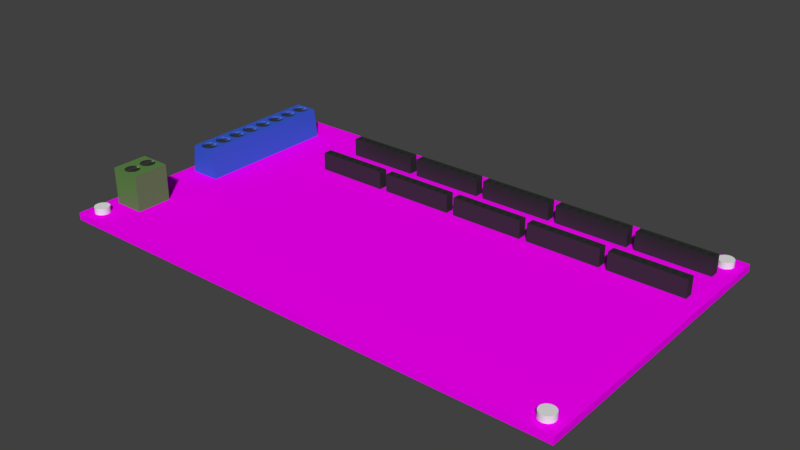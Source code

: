 # Source: MKS_GEN1.4Board.blend  (saved by Blender 2.79.0; exported with 4.5.12 LTS)
import bpy
from mathutils import Matrix  # noqa: F401  (used for matrix-valued properties, if any)

bpy.ops.wm.read_factory_settings(use_empty=True)
scene = bpy.context.scene
scene.name = 'Scene'

# ---- collections
col_collection_1 = bpy.data.collections.new('Collection 1'); scene.collection.children.link(col_collection_1)

# ---- images (referenced by path relative to the original .blend; pixels are not part of the script)
import os
ASSET_DIR = os.environ.get("B2B_ASSET_DIR", "")  # directory of the original .blend (textures are referenced by path, not embedded)
HERE = os.path.dirname(os.path.abspath(__file__))  # packed textures are extracted next to this script under _unpacked/

def load_image(name, relpath, width, height, colorspace="sRGB"):
    """Load a texture the original file referenced (path relative to the .blend, or extracted next to this script)."""
    p = next((c for c in (os.path.join(HERE, relpath), os.path.join(ASSET_DIR, relpath)) if relpath and os.path.exists(c)), "")
    if p:
        img = bpy.data.images.load(p, check_existing=True)
        img.name = name
    else:  # same state as the original file: an image datablock whose file is absent (Cycles renders it pink)
        img = bpy.data.images.new(name, width, height)
        img.source = "FILE"
        img.filepath = "//" + (relpath or name)
    img.colorspace_settings.name = colorspace
    return img
img_800px_mks_gen_a_jpg = load_image('800px-MKS_GEN-A.jpg', '800px-MKS_GEN-A.jpg', 1024, 1024, 'sRGB')

# ---- materials (node trees are filled in below, after node groups)
mat_board = bpy.data.materials.new('Board')
mat_board.alpha_threshold = 0.0
mat_board.roughness = 0.5
mat_green_plastic = bpy.data.materials.new('GREEN Plastic')
mat_green_plastic.alpha_threshold = 0.0
mat_green_plastic.diffuse_color = (0.1082, 0.2462, 0.06093, 1.0)
mat_green_plastic.roughness = 0.5
mat_crome = bpy.data.materials.new('Crome')
mat_crome.alpha_threshold = 0.0
mat_crome.diffuse_color = (0.3108, 0.3108, 0.3108, 1.0)
mat_crome.roughness = 0.5
mat_blue_plastic = bpy.data.materials.new('Blue Plastic')
mat_blue_plastic.alpha_threshold = 0.0
mat_blue_plastic.diffuse_color = (0.03493, 0.1086, 0.6152, 1.0)
mat_blue_plastic.roughness = 0.5
mat_blackplastic = bpy.data.materials.new('BlackPlastic')
mat_blackplastic.alpha_threshold = 0.0
mat_blackplastic.diffuse_color = (0.02346, 0.02539, 0.02478, 1.0)
mat_blackplastic.roughness = 0.5

# ---- material node trees
mat_board.use_nodes = True; mat_board.node_tree.nodes.clear()
_N = mat_board.node_tree.nodes; _L = mat_board.node_tree.links
n0 = _N.new('ShaderNodeOutputMaterial'); n0.name = 'Material Output'; n0.location = (300, 300)
n1 = _N.new('ShaderNodeBsdfDiffuse'); n1.name = 'Diffuse BSDF'; n1.location = (10, 300)
n2 = _N.new('ShaderNodeTexImage'); n2.name = 'Image Texture'; n2.location = (-180, 300)
n2.width = 140
n2.image = img_800px_mks_gen_a_jpg
_L.new(n1.outputs[0], n0.inputs[0])
_L.new(n2.outputs[0], n1.inputs[0])
n0.is_active_output = True
mat_green_plastic.use_nodes = True; mat_green_plastic.node_tree.nodes.clear()
_N = mat_green_plastic.node_tree.nodes; _L = mat_green_plastic.node_tree.links
n0 = _N.new('ShaderNodeOutputMaterial'); n0.name = 'Material Output'; n0.location = (300, 300)
n1 = _N.new('ShaderNodeMixShader'); n1.name = 'Mix Shader'; n1.location = (10, 300)
n1.inputs[0].default_value = 0.05
n2 = _N.new('ShaderNodeBsdfDiffuse'); n2.name = 'Diffuse BSDF'; n2.location = (-190, 200)
n2.inputs[0].default_value = (0.1082, 0.2462, 0.06093, 1.0)
n3 = _N.new('ShaderNodeBsdfAnisotropic'); n3.name = 'Glossy BSDF'; n3.location = (-190, 100)
n3.distribution = 'GGX'
n3.inputs[1].default_value = 0.4472
_L.new(n1.outputs[0], n0.inputs[0])
_L.new(n2.outputs[0], n1.inputs[1])
_L.new(n3.outputs[0], n1.inputs[2])
n0.is_active_output = True
mat_crome.use_nodes = True; mat_crome.node_tree.nodes.clear()
_N = mat_crome.node_tree.nodes; _L = mat_crome.node_tree.links
n0 = _N.new('ShaderNodeOutputMaterial'); n0.name = 'Material Output'; n0.location = (300, 300)
n1 = _N.new('ShaderNodeBsdfAnisotropic'); n1.name = 'Glossy BSDF'; n1.location = (10, 300)
n1.distribution = 'GGX'
n1.inputs[0].default_value = (0.3108, 0.3108, 0.3108, 1.0)
n1.inputs[1].default_value = 0.3873
_L.new(n1.outputs[0], n0.inputs[0])
n0.is_active_output = True
mat_blue_plastic.use_nodes = True; mat_blue_plastic.node_tree.nodes.clear()
_N = mat_blue_plastic.node_tree.nodes; _L = mat_blue_plastic.node_tree.links
n0 = _N.new('ShaderNodeOutputMaterial'); n0.name = 'Material Output'; n0.location = (300, 300)
n1 = _N.new('ShaderNodeMixShader'); n1.name = 'Mix Shader'; n1.location = (10, 300)
n1.inputs[0].default_value = 0.05
n2 = _N.new('ShaderNodeBsdfDiffuse'); n2.name = 'Diffuse BSDF'; n2.location = (-190, 200)
n2.inputs[0].default_value = (0.03493, 0.1086, 0.6152, 1.0)
n3 = _N.new('ShaderNodeBsdfAnisotropic'); n3.name = 'Glossy BSDF'; n3.location = (-190, 100)
n3.distribution = 'GGX'
n3.inputs[1].default_value = 0.4472
_L.new(n1.outputs[0], n0.inputs[0])
_L.new(n2.outputs[0], n1.inputs[1])
_L.new(n3.outputs[0], n1.inputs[2])
n0.is_active_output = True
mat_blackplastic.use_nodes = True; mat_blackplastic.node_tree.nodes.clear()
_N = mat_blackplastic.node_tree.nodes; _L = mat_blackplastic.node_tree.links
n0 = _N.new('ShaderNodeOutputMaterial'); n0.name = 'Material Output'; n0.location = (300, 300)
n1 = _N.new('ShaderNodeMixShader'); n1.name = 'Mix Shader'; n1.location = (10, 300)
n1.inputs[0].default_value = 0.05
n2 = _N.new('ShaderNodeBsdfDiffuse'); n2.name = 'Diffuse BSDF'; n2.location = (-190, 200)
n2.inputs[0].default_value = (0.02346, 0.02539, 0.02478, 1.0)
n3 = _N.new('ShaderNodeBsdfAnisotropic'); n3.name = 'Glossy BSDF'; n3.location = (-190, 100)
n3.distribution = 'GGX'
n3.inputs[1].default_value = 0.4472
_L.new(n1.outputs[0], n0.inputs[0])
_L.new(n2.outputs[0], n1.inputs[1])
_L.new(n3.outputs[0], n1.inputs[2])
n0.is_active_output = True

# ---- world
world_world = bpy.data.worlds.new('World'); scene.world = world_world
world_world.use_nodes = True; world_world.node_tree.nodes.clear()
_N = world_world.node_tree.nodes; _L = world_world.node_tree.links
n0 = _N.new('ShaderNodeOutputWorld'); n0.name = 'World Output'; n0.location = (300, 300)
n1 = _N.new('ShaderNodeBackground'); n1.name = 'Background'; n1.location = (10, 300)
n1.inputs[0].default_value = (0.05088, 0.05088, 0.05088, 1.0)
_L.new(n1.outputs[0], n0.inputs[0])
n0.is_active_output = True
world_world.color = (0.05088, 0.05088, 0.05088)
world_world.use_sun_shadow = False
world_world.sun_shadow_jitter_overblur = 0.0
world_world.cycles.sampling_method = 'MANUAL'

# ---- meshes
me_plane_001 = bpy.data.meshes.new('Plane.001')
me_plane_001.from_pydata([(-71.5, -42.0, 0.0), (71.5, -42.0, 0.0), (-71.5, 42.0, 0.0), (71.5, 42.0, 0.0), (-71.5, -42.0, 2.0), (71.5, -42.0, 2.0), (-71.5, 42.0, 2.0), (71.5, 42.0, 2.0)], [], [(0, 2, 3, 1), (4, 5, 7, 6), (2, 0, 4, 6), (3, 2, 6, 7), (0, 1, 5, 4), (1, 3, 7, 5)])
_uv = me_plane_001.uv_layers.new(name='UVMap')
_uv.uv.foreach_set('vector', [0.0772, 0.1822, 0.0772, 0.9125, 0.9413, 0.9125, 0.9413, 0.1822, 0.0772, 0.1822, 0.9413, 0.1822, 0.9413, 0.9125, 0.0772, 0.9125, 0.0772, 0.9125, 0.0772, 0.1822, 0.0772, 0.1822, 0.0772, 0.9125, 0.9413, 0.9125, 0.0772, 0.9125, 0.0772, 0.9125, 0.9413, 0.9125, 0.0772, 0.1822, 0.9413, 0.1822, 0.9413, 0.1822, 0.0772, 0.1822, 0.9413, 0.1822, 0.9413, 0.9125, 0.9413, 0.9125, 0.9413, 0.1822])
me_plane_001.materials.append(mat_board)
me_plane_001.use_remesh_preserve_volume = False
me_plane_001.use_remesh_preserve_attributes = False
me_plane_001.use_mirror_vertex_groups = False
me_plane_001.update()
me_plane_005 = bpy.data.meshes.new('Plane.005')
me_plane_005.from_pydata([(6.424, 56.06, 91.3), (12.6, 52.81, 91.3), (18.29, 47.52, 91.3), (23.28, 40.42, 91.3), (27.38, 31.75, 91.3), (30.42, 21.87, 91.3), (32.29, 11.15, 91.3), (32.93, 5.537e-05, 91.3), (32.29, -11.15, 91.3), (30.42, -21.87, 91.3), (27.38, -31.75, 91.3), (23.28, -40.42, 91.3), (18.29, -47.52, 91.3), (12.6, -52.81, 91.3), (6.424, -56.06, 91.3), (1.067e-05, -57.16, 91.3), (-6.424, -56.06, 91.3), (-12.6, -52.81, 91.3), (-18.29, -47.52, 91.3), (-23.28, -40.42, 91.3), (-27.38, -31.75, 91.3), (-30.42, -21.87, 91.3), (-32.29, -11.15, 91.3), (-32.93, 4.49e-06, 91.3), (-32.29, 11.15, 91.3), (-30.42, 21.87, 91.3), (-27.38, 31.75, 91.3), (-23.28, 40.42, 91.3), (-18.29, 47.52, 91.3), (-12.6, 52.81, 91.3), (-6.424, 56.06, 91.3), (-6.115e-08, 57.16, 91.3), (-6.115e-08, 57.16, 119.3), (6.424, 56.06, 119.3), (12.6, 52.81, 127.3), (18.29, 47.52, 127.3), (23.28, 40.42, 127.3), (27.38, 31.75, 127.3), (30.42, 21.87, 127.3), (32.29, 11.15, 127.3), (32.93, 5.537e-05, 127.3), (32.29, -11.15, 127.3), (30.42, -21.87, 127.3), (27.38, -31.75, 127.3), (23.28, -40.42, 127.3), (18.29, -47.52, 127.3), (12.6, -52.81, 127.3), (6.424, -56.06, 119.3), (1.067e-05, -57.16, 119.3), (-6.424, -56.06, 119.3), (-12.6, -52.81, 127.3), (-18.29, -47.52, 127.3), (-23.28, -40.42, 127.3), (-27.38, -31.75, 127.3), (-30.42, -21.87, 127.3), (-32.29, -11.15, 127.3), (-32.93, 4.49e-06, 127.3), (-32.29, 11.15, 127.3), (-30.42, 21.87, 127.3), (-27.38, 31.75, 127.3), (-23.28, 40.42, 127.3), (-18.29, 47.52, 127.3), (-12.6, 52.81, 127.3), (-6.424, 56.06, 119.3), (-70.75, -70.32, -40.03), (70.75, -70.32, -40.03), (-70.75, 70.38, -40.03), (70.75, 70.38, -40.03), (-70.75, 70.38, 126.5), (-70.75, -70.32, 126.5), (70.75, -70.32, 126.5), (70.75, 70.38, 126.5), (-70.75, 70.38, 5.511), (70.75, 70.38, 5.511), (70.75, -70.32, 5.511), (-70.75, -70.32, 5.511), (-70.75, 70.38, 89.95), (70.75, -70.32, 89.95), (70.75, 70.38, 89.95), (-70.75, -70.32, 89.95), (-70.75, 46.22, -40.03), (-70.75, -46.16, -40.03), (70.75, -46.16, -40.03), (70.75, 46.22, -40.03), (-70.75, 46.22, 126.5), (-70.75, -46.16, 126.5), (70.75, -46.16, 126.5), (70.75, 46.22, 126.5), (-70.75, -46.16, 5.511), (-70.75, 46.22, 5.511), (70.75, 46.22, 5.511), (70.75, -46.16, 5.511), (-70.75, -46.16, 89.95), (-70.75, 46.22, 89.95), (70.75, 46.22, 89.95), (70.75, -46.16, 89.95), (20.34, -46.16, 5.511), (20.34, 46.22, 5.511), (20.34, -46.16, 89.95), (20.34, 46.22, 89.95), (0.0004883, 57.84, 126.5), (-6.496, 56.73, 126.5), (-12.74, 53.44, 126.5), (-18.5, 48.1, 126.5), (-23.55, 40.91, 126.5), (-27.69, 32.15, 126.5), (-30.77, 22.15, 126.5), (-32.66, 11.31, 126.5), (-33.3, 0.03193, 126.5), (-32.66, -11.25, 126.5), (-30.77, -22.09, 126.5), (-27.69, -32.08, 126.5), (-23.55, -40.84, 126.5), (-18.5, -48.03, 126.5), (-12.74, -53.37, 126.5), (-6.496, -56.66, 126.5), (0.0004991, -57.77, 126.5), (6.497, -56.66, 126.5), (12.74, -53.37, 126.5), (18.5, -48.03, 126.5), (23.55, -40.84, 126.5), (27.69, -32.08, 126.5), (30.77, -22.09, 126.5), (32.66, -11.25, 126.5), (33.3, 0.03198, 126.5), (32.66, 11.31, 126.5), (30.77, 22.15, 126.5), (27.69, 32.15, 126.5), (23.55, 40.91, 126.5), (18.5, 48.1, 126.5), (12.74, 53.44, 126.5), (6.497, 56.73, 126.5), (0.0004883, 57.84, 100.6), (-6.496, 56.73, 100.6), (-12.74, 53.44, 100.6), (-18.5, 48.1, 100.6), (-23.55, 40.91, 100.6), (-27.69, 32.15, 100.6), (-30.77, 22.15, 100.6), (-32.66, 11.31, 100.6), (-33.3, 0.03193, 100.6), (-32.66, -11.25, 100.6), (-30.77, -22.09, 100.6), (-27.69, -32.08, 100.6), (-23.55, -40.84, 100.6), (-18.5, -48.03, 100.6), (-12.74, -53.37, 100.6), (-6.496, -56.66, 100.6), (0.0004991, -57.77, 100.6), (6.497, -56.66, 100.6), (12.74, -53.37, 100.6), (18.5, -48.03, 100.6), (23.55, -40.84, 100.6), (27.69, -32.08, 100.6), (30.77, -22.09, 100.6), (32.66, -11.25, 100.6), (33.3, 0.03198, 100.6), (32.66, 11.31, 100.6), (30.77, 22.15, 100.6), (27.69, 32.15, 100.6), (23.55, 40.91, 100.6), (18.5, 48.1, 100.6), (12.74, 53.44, 100.6), (6.497, 56.73, 100.6)], [], [(31, 0, 1, 2, 3, 4, 5, 6, 7, 8, 9, 10, 11, 12, 13, 14, 15, 16, 17, 18, 19, 20, 21, 22, 23, 24, 25, 26, 27, 28, 29, 30), (50, 62, 61, 60, 59, 58, 57, 56, 55, 54, 53, 52, 51), (26, 25, 58, 59), (13, 12, 45, 46), (27, 26, 59, 60), (14, 13, 46, 47), (0, 31, 32, 33), (28, 27, 60, 61), (15, 14, 47, 48), (2, 1, 34, 35), (29, 28, 61, 62), (16, 15, 48, 49), (3, 2, 35, 36), (30, 29, 62, 63), (17, 16, 49, 50), (4, 3, 36, 37), (31, 30, 63, 32), (18, 17, 50, 51), (5, 4, 37, 38), (1, 0, 33, 34), (19, 18, 51, 52), (6, 5, 38, 39), (20, 19, 52, 53), (7, 6, 39, 40), (21, 20, 53, 54), (8, 7, 40, 41), (22, 21, 54, 55), (9, 8, 41, 42), (23, 22, 55, 56), (10, 9, 42, 43), (24, 23, 56, 57), (11, 10, 43, 44), (25, 24, 57, 58), (12, 11, 44, 45), (34, 46, 45, 44, 43, 42, 41, 40, 39, 38, 37, 36, 35), (49, 63, 62, 50), (46, 34, 33, 47), (32, 63, 49, 48, 47, 33), (80, 66, 67, 83), (68, 104, 103), (78, 76, 68, 71), (79, 77, 70, 69), (94, 78, 71, 87), (92, 79, 69, 85), (81, 64, 75, 88), (83, 67, 73, 90), (64, 65, 74, 75), (67, 66, 72, 73), (88, 75, 79, 92), (90, 73, 78, 94), (75, 74, 77, 79), (73, 72, 76, 78), (74, 91, 95, 77), (91, 90, 94, 95), (72, 89, 93, 76), (88, 92, 98, 96), (65, 82, 91, 74), (82, 83, 90, 91), (66, 80, 89, 72), (80, 81, 88, 89), (76, 93, 84, 68), (93, 92, 85, 84), (77, 95, 86, 70), (95, 94, 87, 86), (102, 68, 103), (101, 68, 102), (64, 81, 82, 65), (81, 80, 83, 82), (97, 96, 98, 99), (92, 93, 99, 98), (89, 88, 96, 97), (93, 89, 97, 99), (104, 84, 105), (105, 84, 106), (106, 84, 107), (84, 108, 107), (108, 85, 109), (109, 85, 110), (110, 85, 111), (85, 112, 111), (112, 69, 113), (113, 69, 114), (114, 69, 115), (69, 116, 115), (116, 70, 117), (117, 70, 118), (118, 70, 119), (70, 120, 119), (120, 86, 121), (121, 86, 122), (122, 86, 123), (86, 124, 123), (124, 86, 125), (125, 87, 126), (126, 87, 127), (87, 128, 127), (128, 71, 129), (129, 71, 130), (130, 71, 131), (71, 100, 131), (100, 68, 101), (68, 84, 104), (84, 85, 108), (85, 69, 112), (69, 70, 116), (70, 86, 120), (114, 115, 147, 146), (87, 71, 128), (71, 68, 100), (86, 87, 125), (101, 102, 134, 133), (128, 129, 161, 160), (115, 116, 148, 147), (102, 103, 135, 134), (129, 130, 162, 161), (116, 117, 149, 148), (103, 104, 136, 135), (130, 131, 163, 162), (117, 118, 150, 149), (104, 105, 137, 136), (131, 100, 132, 163), (118, 119, 151, 150), (105, 106, 138, 137), (119, 120, 152, 151), (106, 107, 139, 138), (120, 121, 153, 152), (107, 108, 140, 139), (121, 122, 154, 153), (108, 109, 141, 140), (122, 123, 155, 154), (109, 110, 142, 141), (123, 124, 156, 155), (110, 111, 143, 142), (124, 125, 157, 156), (111, 112, 144, 143), (125, 126, 158, 157), (112, 113, 145, 144), (126, 127, 159, 158), (113, 114, 146, 145), (100, 101, 133, 132), (127, 128, 160, 159), (133, 134, 135, 136, 137, 138, 139, 140, 141, 142, 143, 144, 145, 146, 147, 148, 149, 150, 151, 152, 153, 154, 155, 156, 157, 158, 159, 160, 161, 162, 163, 132)])
me_plane_005.polygons.foreach_set('material_index', [1, 1, 1, 1, 1, 1, 1, 1, 1, 1, 1, 1, 1, 1, 1, 1, 1, 1, 1, 1, 1, 1, 1, 1, 1, 1, 1, 1, 1, 1, 1, 1, 1, 1, 1, 1, 1, 1, 0, 0, 0, 0, 0, 0, 0, 0, 0, 0, 0, 0, 0, 0, 0, 0, 0, 0, 0, 0, 0, 0, 0, 0, 0, 0, 0, 0, 0, 0, 0, 0, 0, 0, 0, 0, 0, 0, 0, 0, 0, 0, 0, 0, 0, 0, 0, 0, 0, 0, 0, 0, 0, 0, 0, 0, 0, 0, 0, 0, 0, 0, 0, 0, 0, 0, 0, 0, 0, 0, 0, 0, 0, 0, 0, 0, 0, 0, 0, 0, 0, 0, 0, 0, 0, 0, 0, 0, 0, 0, 0, 0, 0, 0, 0, 0, 0, 0, 0, 0, 0, 0, 0, 0])
me_plane_005.materials.append(mat_green_plastic)
me_plane_005.materials.append(mat_crome)
me_plane_005.use_remesh_preserve_volume = False
me_plane_005.use_remesh_preserve_attributes = False
me_plane_005.use_mirror_vertex_groups = False
me_plane_005.update()
me_circle = bpy.data.meshes.new('Circle')
me_circle.from_pydata([(0.0, 2.0, 0.0), (-0.3902, 1.962, 0.0), (-0.7654, 1.848, 0.0), (-1.111, 1.663, 0.0), (-1.414, 1.414, 0.0), (-1.663, 1.111, 0.0), (-1.848, 0.7654, 0.0), (-1.962, 0.3902, 0.0), (-2.0, 1.51e-07, 0.0), (-1.962, -0.3902, 0.0), (-1.848, -0.7654, 0.0), (-1.663, -1.111, 0.0), (-1.414, -1.414, 0.0), (-1.111, -1.663, 0.0), (-0.7654, -1.848, 0.0), (-0.3902, -1.962, 0.0), (6.517e-07, -2.0, 0.0), (0.3902, -1.962, 0.0), (0.7654, -1.848, 0.0), (1.111, -1.663, 0.0), (1.414, -1.414, 0.0), (1.663, -1.111, 0.0), (1.848, -0.7654, 0.0), (1.962, -0.3902, 0.0), (2.0, 1.931e-06, 0.0), (1.962, 0.3902, 0.0), (1.848, 0.7654, 0.0), (1.663, 1.111, 0.0), (1.414, 1.414, 0.0), (1.111, 1.663, 0.0), (0.7654, 1.848, 0.0), (0.3902, 1.962, 0.0), (0.0, 2.0, 5.0), (-0.3902, 1.962, 5.0), (-0.7654, 1.848, 5.0), (-1.111, 1.663, 5.0), (-1.414, 1.414, 5.0), (-1.663, 1.111, 5.0), (-1.848, 0.7654, 5.0), (-1.962, 0.3902, 5.0), (-2.0, 1.51e-07, 5.0), (-1.962, -0.3902, 5.0), (-1.848, -0.7654, 5.0), (-1.663, -1.111, 5.0), (-1.414, -1.414, 5.0), (-1.111, -1.663, 5.0), (-0.7654, -1.848, 5.0), (-0.3902, -1.962, 5.0), (6.517e-07, -2.0, 5.0), (0.3902, -1.962, 5.0), (0.7654, -1.848, 5.0), (1.111, -1.663, 5.0), (1.414, -1.414, 5.0), (1.663, -1.111, 5.0), (1.848, -0.7654, 5.0), (1.962, -0.3902, 5.0), (2.0, 1.931e-06, 5.0), (1.962, 0.3902, 5.0), (1.848, 0.7654, 5.0), (1.663, 1.111, 5.0), (1.414, 1.414, 5.0), (1.111, 1.663, 5.0), (0.7654, 1.848, 5.0), (0.3902, 1.962, 5.0)], [], [(1, 0, 31, 30, 29, 28, 27, 26, 25, 24, 23, 22, 21, 20, 19, 18, 17, 16, 15, 14, 13, 12, 11, 10, 9, 8, 7, 6, 5, 4, 3, 2), (33, 34, 35, 36, 37, 38, 39, 40, 41, 42, 43, 44, 45, 46, 47, 48, 49, 50, 51, 52, 53, 54, 55, 56, 57, 58, 59, 60, 61, 62, 63, 32), (5, 6, 38, 37), (19, 20, 52, 51), (6, 7, 39, 38), (20, 21, 53, 52), (7, 8, 40, 39), (21, 22, 54, 53), (8, 9, 41, 40), (22, 23, 55, 54), (9, 10, 42, 41), (23, 24, 56, 55), (10, 11, 43, 42), (24, 25, 57, 56), (11, 12, 44, 43), (25, 26, 58, 57), (12, 13, 45, 44), (26, 27, 59, 58), (13, 14, 46, 45), (0, 1, 33, 32), (27, 28, 60, 59), (14, 15, 47, 46), (1, 2, 34, 33), (28, 29, 61, 60), (15, 16, 48, 47), (2, 3, 35, 34), (29, 30, 62, 61), (16, 17, 49, 48), (3, 4, 36, 35), (30, 31, 63, 62), (17, 18, 50, 49), (4, 5, 37, 36), (31, 0, 32, 63), (18, 19, 51, 50)])
me_circle.use_remesh_preserve_volume = False
me_circle.use_remesh_preserve_attributes = False
me_circle.use_mirror_vertex_groups = False
me_circle.update()
me_plane_002 = bpy.data.meshes.new('Plane.002')
me_plane_002.from_pydata([(-71.5, -72.55, 0.0), (71.5, -72.55, 0.0), (-71.5, 72.55, 0.0), (71.5, 72.55, 0.0), (-52.7, -72.55, 133.2), (52.7, -72.55, 133.2), (-52.7, 72.55, 133.2), (52.7, 72.55, 133.2), (6.733, 59.62, 133.2), (13.21, 56.16, 133.2), (19.17, 50.54, 133.2), (24.4, 42.98, 133.2), (28.7, 33.77, 133.2), (31.88, 23.26, 133.2), (33.85, 11.86, 133.2), (34.51, 5.78e-05, 133.2), (33.85, -11.86, 133.2), (31.88, -23.26, 133.2), (28.7, -33.77, 133.2), (24.4, -42.98, 133.2), (19.17, -50.54, 133.2), (13.21, -56.16, 133.2), (6.733, -59.62, 133.2), (1.134e-05, -60.79, 133.2), (-6.733, -59.62, 133.2), (-13.21, -56.16, 133.2), (-19.17, -50.54, 133.2), (-24.4, -42.98, 133.2), (-28.7, -33.77, 133.2), (-31.88, -23.26, 133.2), (-33.85, -11.86, 133.2), (-34.51, 3.693e-06, 133.2), (-33.85, 11.86, 133.2), (-31.88, 23.26, 133.2), (-28.7, 33.77, 133.2), (-24.4, 42.98, 133.2), (-19.17, 50.54, 133.2), (-13.21, 56.16, 133.2), (-6.733, 59.62, 133.2), (9.422e-08, 60.79, 133.2), (6.733, 59.62, 91.3), (13.21, 56.16, 91.3), (19.17, 50.54, 91.3), (24.4, 42.98, 91.3), (28.7, 33.77, 91.3), (31.88, 23.26, 91.3), (33.85, 11.86, 91.3), (34.51, 5.78e-05, 91.3), (33.85, -11.86, 91.3), (31.88, -23.26, 91.3), (28.7, -33.77, 91.3), (24.4, -42.98, 91.3), (19.17, -50.54, 91.3), (13.21, -56.16, 91.3), (6.733, -59.62, 91.3), (1.134e-05, -60.79, 91.3), (-6.733, -59.62, 91.3), (-13.21, -56.16, 91.3), (-19.17, -50.54, 91.3), (-24.4, -42.98, 91.3), (-28.7, -33.77, 91.3), (-31.88, -23.26, 91.3), (-33.85, -11.86, 91.3), (-34.51, 3.693e-06, 91.3), (-33.85, 11.86, 91.3), (-31.88, 23.26, 91.3), (-28.7, 33.77, 91.3), (-24.4, 42.98, 91.3), (-19.17, 50.54, 91.3), (-13.21, 56.16, 91.3), (-6.733, 59.62, 91.3), (9.422e-08, 60.79, 91.3), (6.424, 56.06, 91.3), (12.6, 52.81, 91.3), (18.29, 47.52, 91.3), (23.28, 40.42, 91.3), (27.38, 31.75, 91.3), (30.42, 21.87, 91.3), (32.29, 11.15, 91.3), (32.93, 5.537e-05, 91.3), (32.29, -11.15, 91.3), (30.42, -21.87, 91.3), (27.38, -31.75, 91.3), (23.28, -40.42, 91.3), (18.29, -47.52, 91.3), (12.6, -52.81, 91.3), (6.424, -56.06, 91.3), (1.067e-05, -57.16, 91.3), (-6.424, -56.06, 91.3), (-12.6, -52.81, 91.3), (-18.29, -47.52, 91.3), (-23.28, -40.42, 91.3), (-27.38, -31.75, 91.3), (-30.42, -21.87, 91.3), (-32.29, -11.15, 91.3), (-32.93, 4.49e-06, 91.3), (-32.29, 11.15, 91.3), (-30.42, 21.87, 91.3), (-27.38, 31.75, 91.3), (-23.28, 40.42, 91.3), (-18.29, 47.52, 91.3), (-12.6, 52.81, 91.3), (-6.424, 56.06, 91.3), (-6.115e-08, 57.16, 91.3), (-6.115e-08, 57.16, 119.3), (6.424, 56.06, 119.3), (12.6, 52.81, 127.3), (18.29, 47.52, 127.3), (23.28, 40.42, 127.3), (27.38, 31.75, 127.3), (30.42, 21.87, 127.3), (32.29, 11.15, 127.3), (32.93, 5.537e-05, 127.3), (32.29, -11.15, 127.3), (30.42, -21.87, 127.3), (27.38, -31.75, 127.3), (23.28, -40.42, 127.3), (18.29, -47.52, 127.3), (12.6, -52.81, 127.3), (6.424, -56.06, 119.3), (1.067e-05, -57.16, 119.3), (-6.424, -56.06, 119.3), (-12.6, -52.81, 127.3), (-18.29, -47.52, 127.3), (-23.28, -40.42, 127.3), (-27.38, -31.75, 127.3), (-30.42, -21.87, 127.3), (-32.29, -11.15, 127.3), (-32.93, 4.49e-06, 127.3), (-32.29, 11.15, 127.3), (-30.42, 21.87, 127.3), (-27.38, 31.75, 127.3), (-23.28, 40.42, 127.3), (-18.29, 47.52, 127.3), (-12.6, 52.81, 127.3), (-6.424, 56.06, 119.3)], [], [(0, 2, 3, 1), (3, 2, 6, 7), (0, 1, 5, 4), (1, 3, 7, 5), (2, 0, 4, 6), (39, 7, 38), (38, 6, 37), (37, 6, 36), (36, 6, 35), (35, 6, 34), (34, 6, 33), (33, 6, 32), (6, 31, 32), (31, 4, 30), (30, 4, 29), (29, 4, 28), (28, 4, 27), (27, 4, 26), (26, 4, 25), (25, 4, 24), (4, 23, 24), (23, 5, 22), (22, 5, 21), (21, 5, 20), (20, 5, 19), (19, 5, 18), (18, 5, 17), (17, 5, 16), (5, 15, 16), (15, 7, 14), (14, 7, 13), (13, 7, 12), (12, 7, 11), (11, 7, 10), (10, 7, 9), (9, 7, 8), (7, 39, 8), (6, 4, 31), (4, 5, 23), (5, 7, 15), (32, 31, 63, 64), (7, 6, 38), (19, 18, 50, 51), (33, 32, 64, 65), (20, 19, 51, 52), (34, 33, 65, 66), (21, 20, 52, 53), (35, 34, 66, 67), (22, 21, 53, 54), (8, 39, 71, 40), (36, 35, 67, 68), (23, 22, 54, 55), (10, 9, 41, 42), (37, 36, 68, 69), (24, 23, 55, 56), (11, 10, 42, 43), (38, 37, 69, 70), (25, 24, 56, 57), (12, 11, 43, 44), (39, 38, 70, 71), (26, 25, 57, 58), (13, 12, 44, 45), (9, 8, 40, 41), (27, 26, 58, 59), (14, 13, 45, 46), (28, 27, 59, 60), (15, 14, 46, 47), (29, 28, 60, 61), (16, 15, 47, 48), (30, 29, 61, 62), (17, 16, 48, 49), (31, 30, 62, 63), (18, 17, 49, 50), (71, 70, 69, 68, 67, 66, 65, 64, 63, 62, 61, 60, 59, 58, 57, 56, 55, 54, 53, 52, 51, 50, 49, 48, 47, 46, 45, 44, 43, 42, 41, 40), (103, 72, 73, 74, 75, 76, 77, 78, 79, 80, 81, 82, 83, 84, 85, 86, 87, 88, 89, 90, 91, 92, 93, 94, 95, 96, 97, 98, 99, 100, 101, 102), (122, 134, 133, 132, 131, 130, 129, 128, 127, 126, 125, 124, 123), (98, 97, 130, 131), (85, 84, 117, 118), (99, 98, 131, 132), (86, 85, 118, 119), (72, 103, 104, 105), (100, 99, 132, 133), (87, 86, 119, 120), (74, 73, 106, 107), (101, 100, 133, 134), (88, 87, 120, 121), (75, 74, 107, 108), (102, 101, 134, 135), (89, 88, 121, 122), (76, 75, 108, 109), (103, 102, 135, 104), (90, 89, 122, 123), (77, 76, 109, 110), (73, 72, 105, 106), (91, 90, 123, 124), (78, 77, 110, 111), (92, 91, 124, 125), (79, 78, 111, 112), (93, 92, 125, 126), (80, 79, 112, 113), (94, 93, 126, 127), (81, 80, 113, 114), (95, 94, 127, 128), (82, 81, 114, 115), (96, 95, 128, 129), (83, 82, 115, 116), (97, 96, 129, 130), (84, 83, 116, 117), (106, 118, 117, 116, 115, 114, 113, 112, 111, 110, 109, 108, 107), (121, 135, 134, 122), (118, 106, 105, 119), (104, 135, 121, 120, 119, 105)])
me_plane_002.polygons.foreach_set('material_index', [0, 0, 0, 0, 0, 0, 0, 0, 0, 0, 0, 0, 0, 0, 0, 0, 0, 0, 0, 0, 0, 0, 0, 0, 0, 0, 0, 0, 0, 0, 0, 0, 0, 0, 0, 0, 0, 0, 0, 0, 0, 0, 0, 0, 0, 0, 0, 0, 0, 0, 0, 0, 0, 0, 0, 0, 0, 0, 0, 0, 0, 0, 0, 0, 0, 0, 0, 0, 0, 0, 0, 0, 0, 0, 1, 1, 1, 1, 1, 1, 1, 1, 1, 1, 1, 1, 1, 1, 1, 1, 1, 1, 1, 1, 1, 1, 1, 1, 1, 1, 1, 1, 1, 1, 1, 1, 1, 1, 1, 1, 1, 1])
me_plane_002.materials.append(mat_blue_plastic)
me_plane_002.materials.append(mat_crome)
me_plane_002.use_remesh_preserve_volume = False
me_plane_002.use_remesh_preserve_attributes = False
me_plane_002.use_mirror_vertex_groups = False
me_plane_002.update()
me_plane_003 = bpy.data.meshes.new('Plane.003')
me_plane_003.from_pydata([(-1.264, -1.264, 0.0), (1.264, -1.264, 0.0), (-1.264, 1.264, 0.0), (1.264, 1.264, 0.0), (-1.264, 1.264, 5.0), (-1.264, -1.264, 5.0), (1.264, -1.264, 5.0), (1.264, 1.264, 5.0), (-0.6318, 0.6318, 5.0), (-0.6318, -0.6318, 5.0), (0.6318, -0.6318, 5.0), (0.6318, 0.6318, 5.0), (-0.6318, 0.6318, 0.9881), (-0.6318, -0.6318, 0.9881), (0.6318, -0.6318, 0.9881), (0.6318, 0.6318, 0.9881)], [], [(0, 2, 3, 1), (7, 4, 8, 11), (3, 2, 4, 7), (0, 1, 6, 5), (1, 3, 7, 6), (2, 0, 5, 4), (10, 11, 15, 14), (5, 6, 10, 9), (6, 7, 11, 10), (4, 5, 9, 8), (13, 14, 15, 12), (8, 9, 13, 12), (11, 8, 12, 15), (9, 10, 14, 13)])
me_plane_003.materials.append(mat_blackplastic)
me_plane_003.use_remesh_preserve_volume = False
me_plane_003.use_remesh_preserve_attributes = False
me_plane_003.use_mirror_vertex_groups = False
me_plane_003.update()

# ---- objects
ob_mks_gen1_4board = bpy.data.objects.new('MKS_GEN1.4Board', me_plane_001)
ob_mks_gen1_4board_in_out = bpy.data.objects.new('MKS_GEN1.4Board_in_out', me_plane_005)
ob_furos_placa_mkgen = bpy.data.objects.new('Furos_placa_mkgen', me_circle)
ob_mks_gen1_4board_imputs = bpy.data.objects.new('MKS_GEN1.4Board imputs', me_plane_002)
ob_mks_gen1_4board_suport_stepper_driver = bpy.data.objects.new('MKS_GEN1.4Board Suport_stepper_driver', me_plane_003)
ob_array_steppers = bpy.data.objects.new('Array_steppers', None)
ob_mirror_steppers = bpy.data.objects.new('mirror_steppers', None)

# ---- transforms, parenting, visibility, modifiers, constraints
ob_mks_gen1_4board.location = (-0.058, -0.009667, 2.342)
ob_mks_gen1_4board.lineart.crease_threshold = 0.0
_m = ob_mks_gen1_4board.modifiers.new('Boolean', 'BOOLEAN')
_m.object = ob_furos_placa_mkgen
_m.solver = 'FAST'
ob_mks_gen1_4board_in_out.parent = ob_mks_gen1_4board
ob_mks_gen1_4board_in_out.matrix_parent_inverse = Matrix(((1.0, 0.0, 0.0, 0.058), (0.0, 1.0, 0.0, 0.009667), (0.0, 0.0, 1.0, -2.342), (0.0, 0.0, 0.0, 1.0)))
ob_mks_gen1_4board_in_out.location = (-64.34, -29.55, 6.746)
ob_mks_gen1_4board_in_out.scale = (0.06006, 0.0346, 0.06006)
ob_mks_gen1_4board_in_out.lineart.crease_threshold = 0.0
_m = ob_mks_gen1_4board_in_out.modifiers.new('Array', 'ARRAY')
_m.constant_offset_displace = (0.0, 0.0, 0.0)
_m.relative_offset_displace = (0.0, 1.0, 0.0)
ob_furos_placa_mkgen.parent = ob_mks_gen1_4board
ob_furos_placa_mkgen.matrix_parent_inverse = Matrix(((1.0, 0.0, 0.0, 0.058), (0.0, 1.0, 0.0, 0.009667), (0.0, 0.0, 1.0, -2.342), (0.0, 0.0, 0.0, 1.0)))
ob_furos_placa_mkgen.location = (-67.36, -37.88, 1.069)
ob_furos_placa_mkgen.display_type = 'WIRE'
ob_furos_placa_mkgen.lineart.crease_threshold = 0.0
_m = ob_furos_placa_mkgen.modifiers.new('Mirror', 'MIRROR')
_m.use_axis = (True, True, False)
_m.mirror_object = ob_mks_gen1_4board
ob_mks_gen1_4board_imputs.parent = ob_mks_gen1_4board
ob_mks_gen1_4board_imputs.matrix_parent_inverse = Matrix(((1.0, 0.0, 0.0, 0.058), (0.0, 1.0, 0.0, 0.009667), (0.0, 0.0, 1.0, -2.342), (0.0, 0.0, 0.0, 1.0)))
ob_mks_gen1_4board_imputs.location = (-64.59, -3.501, 4.342)
ob_mks_gen1_4board_imputs.scale = (0.06006, 0.0346, 0.06006)
ob_mks_gen1_4board_imputs.lineart.crease_threshold = 0.0
_m = ob_mks_gen1_4board_imputs.modifiers.new('Array', 'ARRAY')
_m.count = 8
_m.constant_offset_displace = (0.0, 0.0, 0.0)
_m.relative_offset_displace = (0.0, 1.0, 0.0)
ob_mks_gen1_4board_suport_stepper_driver.parent = ob_mks_gen1_4board
ob_mks_gen1_4board_suport_stepper_driver.matrix_parent_inverse = Matrix(((1.0, 0.0, 0.0, 0.058), (0.0, 1.0, 0.0, 0.009667), (0.0, 0.0, 1.0, -2.342), (0.0, 0.0, 0.0, 1.0)))
ob_mks_gen1_4board_suport_stepper_driver.location = (-40.64, 19.01, 4.342)
ob_mks_gen1_4board_suport_stepper_driver.lineart.crease_threshold = 0.0
_m = ob_mks_gen1_4board_suport_stepper_driver.modifiers.new('Array', 'ARRAY')
_m.count = 8
_m.constant_offset_displace = (0.0, 0.0, 0.0)
_m = ob_mks_gen1_4board_suport_stepper_driver.modifiers.new('Mirror', 'MIRROR')
_m.use_axis = (False, True, False)
_m.mirror_object = ob_mirror_steppers
_m = ob_mks_gen1_4board_suport_stepper_driver.modifiers.new('Array.001', 'ARRAY')
_m.count = 5
_m.constant_offset_displace = (0.0, 0.0, 0.0)
_m.use_relative_offset = False
_m.use_object_offset = True
_m.offset_object = ob_array_steppers
ob_array_steppers.parent = ob_mks_gen1_4board_suport_stepper_driver
ob_array_steppers.matrix_parent_inverse = Matrix(((1.0, 0.0, 0.0, 40.64), (0.0, 1.0, 0.0, -19.01), (0.0, 0.0, 1.0, -4.342), (0.0, 0.0, 0.0, 1.0)))
ob_array_steppers.location = (-18.4, 19.06, 4.323)
ob_array_steppers.empty_display_type = 'ARROWS'
ob_array_steppers.empty_display_size = 10.0
ob_array_steppers.empty_image_offset = (0.0, 0.0)
ob_array_steppers.lineart.crease_threshold = 0.0
ob_mirror_steppers.parent = ob_mks_gen1_4board_suport_stepper_driver
ob_mirror_steppers.matrix_parent_inverse = Matrix(((1.0, 0.0, 0.0, 40.64), (0.0, 1.0, 0.0, -19.01), (0.0, 0.0, 1.0, -4.342), (0.0, 0.0, 0.0, 1.0)))
ob_mirror_steppers.location = (-32.72, 25.39, 12.34)
ob_mirror_steppers.empty_display_type = 'ARROWS'
ob_mirror_steppers.empty_display_size = 10.0
ob_mirror_steppers.empty_image_offset = (0.0, 0.0)
ob_mirror_steppers.lineart.crease_threshold = 0.0

# ---- collection membership
col_collection_1.objects.link(ob_mks_gen1_4board)
col_collection_1.objects.link(ob_mks_gen1_4board_in_out)
col_collection_1.objects.link(ob_furos_placa_mkgen)
col_collection_1.objects.link(ob_mks_gen1_4board_imputs)
col_collection_1.objects.link(ob_mks_gen1_4board_suport_stepper_driver)
col_collection_1.objects.link(ob_array_steppers)
col_collection_1.objects.link(ob_mirror_steppers)

# ---- scene / render settings (as saved in the file)
scene.frame_start = 1; scene.frame_end = 250; scene.frame_set(1)
scene.render.engine = 'CYCLES'
scene.render.resolution_percentage = 50
scene.render.dither_intensity = 0.0
scene.cycles.use_denoising = False
scene.cycles.samples = 128
scene.cycles.sampling_pattern = 'TABULATED_SOBOL'
scene.cycles.use_adaptive_sampling = False
scene.cycles.use_light_tree = False
scene.cycles.blur_glossy = 0.0
scene.cycles.sample_clamp_indirect = 0.0
scene.view_settings.view_transform = 'Standard'
bpy.context.view_layer.update()

# ---- added for rendering (the .blend has no active camera and no usable light): camera, sun
cam_auto = bpy.data.cameras.new('AutoCamera')
cam_auto.lens = 50.0
cam_auto.sensor_width = 36.0
cam_auto.clip_end = 2701.61
ob_auto_camera = bpy.data.objects.new('AutoCamera', cam_auto)
scene.collection.objects.link(ob_auto_camera)
ob_auto_camera.location = (153.881, -184.736, 130.882)
ob_auto_camera.rotation_euler = (1.09748, -7.21219e-08, 0.694738)
scene.camera = ob_auto_camera
light_auto_sun = bpy.data.lights.new('AutoSun', 'SUN')
light_auto_sun.energy = 3.0
light_auto_sun.angle = 0.0523599
ob_auto_sun = bpy.data.objects.new('AutoSun', light_auto_sun)
scene.collection.objects.link(ob_auto_sun)
ob_auto_sun.rotation_euler = (0.872665, 0.174533, 0.523599)
bpy.context.view_layer.update()

